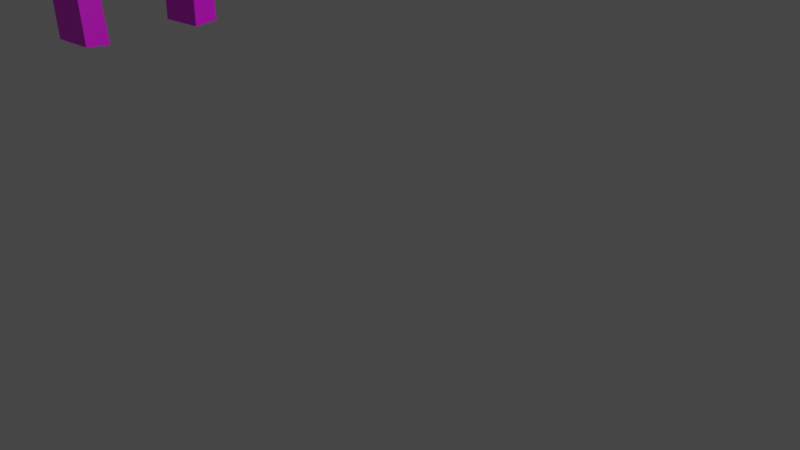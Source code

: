 # Source: ucu.blend  (saved by Blender 3.5.10; exported with 4.5.12 LTS)
import bpy
from mathutils import Matrix  # noqa: F401  (used for matrix-valued properties, if any)

bpy.ops.wm.read_factory_settings(use_empty=True)
scene = bpy.context.scene
scene.name = 'Scene'

# ---- collections
col_collection = bpy.data.collections.new('Collection'); scene.collection.children.link(col_collection)

# ---- images (referenced by path relative to the original .blend; pixels are not part of the script)
import os
ASSET_DIR = os.environ.get("B2B_ASSET_DIR", "")  # directory of the original .blend (textures are referenced by path, not embedded)
HERE = os.path.dirname(os.path.abspath(__file__))  # packed textures are extracted next to this script under _unpacked/

def load_image(name, relpath, width, height, colorspace="sRGB"):
    """Load a texture the original file referenced (path relative to the .blend, or extracted next to this script)."""
    p = next((c for c in (os.path.join(HERE, relpath), os.path.join(ASSET_DIR, relpath)) if relpath and os.path.exists(c)), "")
    if p:
        img = bpy.data.images.load(p, check_existing=True)
        img.name = name
    else:  # same state as the original file: an image datablock whose file is absent (Cycles renders it pink)
        img = bpy.data.images.new(name, width, height)
        img.source = "FILE"
        img.filepath = "//" + (relpath or name)
    img.colorspace_settings.name = colorspace
    return img
img_untitled = load_image('Untitled', 'ucu.png', 1024, 1024, 'sRGB')

# ---- materials (node trees are filled in below, after node groups)
mat_material_006 = bpy.data.materials.new('Material.006')
mat_material_006.use_transparent_shadow = False
mat_material_006.diffuse_color = (0.01718, 0.01718, 0.01718, 1.0)
mat_material_006.roughness = 0.5
mat_material_003 = bpy.data.materials.new('Material.003')
mat_material_003.use_transparent_shadow = False
mat_material_003.diffuse_color = (0.5543, 0.1755, 0.04738, 1.0)
mat_material_003.roughness = 0.5
mat_material_005 = bpy.data.materials.new('Material.005')
mat_material_005.use_transparent_shadow = False
mat_material_005.diffuse_color = (0.05359, 0.05359, 0.05359, 1.0)
mat_material_005.roughness = 0.5
mat_material_004 = bpy.data.materials.new('Material.004')
mat_material_004.use_transparent_shadow = False
mat_material_007 = bpy.data.materials.new('Material.007')
mat_material_007.use_transparent_shadow = False
mat_material_007.diffuse_color = (0.3299, 0.3288, 0.266, 1.0)
mat_material_007.roughness = 0.5

# ---- material node trees
mat_material_006.use_nodes = True; mat_material_006.node_tree.nodes.clear()
_N = mat_material_006.node_tree.nodes; _L = mat_material_006.node_tree.links
n0 = _N.new('ShaderNodeBsdfPrincipled'); n0.name = 'Principled BSDF'; n0.location = (10, 300)
n0.distribution = 'GGX'
n0.subsurface_method = 'RANDOM_WALK_SKIN'
n0.inputs[3].default_value = 1.45
n0.inputs[27].default_value = (0.0, 0.0, 0.0, 1.0)
n0.inputs[28].default_value = 1.0
n1 = _N.new('ShaderNodeNormalMap'); n1.name = 'Normal Map'; n1.location = (-300, -300)
n1.label = 'Normal/Map'
n1.inputs[0].default_value = 0.0
n2 = _N.new('ShaderNodeOutputMaterial'); n2.name = 'Material Output'; n2.location = (300, 300)
n3 = _N.new('ShaderNodeTexImage'); n3.name = 'Image Texture'; n3.location = (-379, 208)
n3.image = img_untitled
_L.new(n0.outputs[0], n2.inputs[0])
_L.new(n1.outputs[0], n0.inputs[5])
_L.new(n3.outputs[0], n0.inputs[0])
n2.is_active_output = True
mat_material_003.use_nodes = True; mat_material_003.node_tree.nodes.clear()
_N = mat_material_003.node_tree.nodes; _L = mat_material_003.node_tree.links
n0 = _N.new('ShaderNodeBsdfPrincipled'); n0.name = 'Principled BSDF'; n0.location = (10, 300)
n0.distribution = 'GGX'
n0.subsurface_method = 'RANDOM_WALK_SKIN'
n0.inputs[0].default_value = (0.5543, 0.1755, 0.04738, 1.0)
n0.inputs[3].default_value = 1.45
n0.inputs[27].default_value = (0.0, 0.0, 0.0, 1.0)
n0.inputs[28].default_value = 1.0
n1 = _N.new('ShaderNodeOutputMaterial'); n1.name = 'Material Output'; n1.location = (300, 300)
n2 = _N.new('ShaderNodeNormalMap'); n2.name = 'Normal Map'; n2.location = (-300, -300)
n2.label = 'Normal/Map'
n2.inputs[0].default_value = 0.0
_L.new(n0.outputs[0], n1.inputs[0])
_L.new(n2.outputs[0], n0.inputs[5])
n1.is_active_output = True
mat_material_005.use_nodes = True; mat_material_005.node_tree.nodes.clear()
_N = mat_material_005.node_tree.nodes; _L = mat_material_005.node_tree.links
n0 = _N.new('ShaderNodeBsdfPrincipled'); n0.name = 'Principled BSDF'; n0.location = (10, 300)
n0.distribution = 'GGX'
n0.subsurface_method = 'RANDOM_WALK_SKIN'
n0.inputs[0].default_value = (0.05359, 0.05359, 0.05359, 1.0)
n0.inputs[3].default_value = 1.45
n0.inputs[27].default_value = (0.0, 0.0, 0.0, 1.0)
n0.inputs[28].default_value = 1.0
n1 = _N.new('ShaderNodeOutputMaterial'); n1.name = 'Material Output'; n1.location = (300, 300)
n2 = _N.new('ShaderNodeNormalMap'); n2.name = 'Normal Map'; n2.location = (-300, -300)
n2.label = 'Normal/Map'
n2.inputs[0].default_value = 0.0
_L.new(n0.outputs[0], n1.inputs[0])
_L.new(n2.outputs[0], n0.inputs[5])
n1.is_active_output = True
mat_material_004.use_nodes = True; mat_material_004.node_tree.nodes.clear()
_N = mat_material_004.node_tree.nodes; _L = mat_material_004.node_tree.links
n0 = _N.new('ShaderNodeBsdfPrincipled'); n0.name = 'Principled BSDF'; n0.location = (10, 300)
n0.distribution = 'GGX'
n0.subsurface_method = 'RANDOM_WALK_SKIN'
n0.inputs[2].default_value = 0.4
n0.inputs[3].default_value = 1.45
n0.inputs[27].default_value = (0.0, 0.0, 0.0, 1.0)
n0.inputs[28].default_value = 1.0
n1 = _N.new('ShaderNodeOutputMaterial'); n1.name = 'Material Output'; n1.location = (300, 300)
n2 = _N.new('ShaderNodeNormalMap'); n2.name = 'Normal Map'; n2.location = (-300, -300)
n2.label = 'Normal/Map'
n2.inputs[0].default_value = 0.0
_L.new(n0.outputs[0], n1.inputs[0])
_L.new(n2.outputs[0], n0.inputs[5])
n1.is_active_output = True
mat_material_007.use_nodes = True; mat_material_007.node_tree.nodes.clear()
_N = mat_material_007.node_tree.nodes; _L = mat_material_007.node_tree.links
n0 = _N.new('ShaderNodeBsdfPrincipled'); n0.name = 'Principled BSDF'; n0.location = (10, 300)
n0.distribution = 'GGX'
n0.subsurface_method = 'RANDOM_WALK_SKIN'
n0.inputs[0].default_value = (0.3299, 0.3288, 0.266, 1.0)
n0.inputs[3].default_value = 1.45
n0.inputs[27].default_value = (0.0, 0.0, 0.0, 1.0)
n0.inputs[28].default_value = 1.0
n1 = _N.new('ShaderNodeOutputMaterial'); n1.name = 'Material Output'; n1.location = (300, 300)
n2 = _N.new('ShaderNodeNormalMap'); n2.name = 'Normal Map'; n2.location = (-300, -300)
n2.label = 'Normal/Map'
n2.inputs[0].default_value = 0.0
_L.new(n0.outputs[0], n1.inputs[0])
_L.new(n2.outputs[0], n0.inputs[5])
n1.is_active_output = True

# ---- world
world_world = bpy.data.worlds.new('World'); scene.world = world_world
world_world.use_nodes = True; world_world.node_tree.nodes.clear()
_N = world_world.node_tree.nodes; _L = world_world.node_tree.links
n0 = _N.new('ShaderNodeOutputWorld'); n0.name = 'World Output'; n0.location = (300, 300)
n1 = _N.new('ShaderNodeBackground'); n1.name = 'Background'; n1.location = (10, 300)
n1.inputs[0].default_value = (0.05088, 0.05088, 0.05088, 1.0)
_L.new(n1.outputs[0], n0.inputs[0])
n0.is_active_output = True
world_world.color = (0.05088, 0.05088, 0.05088)
world_world.use_sun_shadow = False
world_world.sun_shadow_jitter_overblur = 0.0

# ---- cameras
cam_camera = bpy.data.cameras.new('Camera')
cam_camera.clip_end = 100.0
cam_camera.ortho_scale = 7.314
cam_camera_001 = bpy.data.cameras.new('Camera.001')
cam_camera_001.clip_end = 100.0
cam_camera_001.ortho_scale = 7.314

# ---- lights
light_light = bpy.data.lights.new('Light', 'POINT')
light_light.transmission_factor = 0.0
light_light.energy = 1000.0
light_light.shadow_soft_size = 0.1
light_light.shadow_maximum_resolution = 0.006
light_light.use_absolute_resolution = True

# ---- meshes
me_cube_007 = bpy.data.meshes.new('Cube.007')
me_cube_007.from_pydata([(0.4447, -1.079, -0.8493), (0.3316, -0.4044, 0.8918), (0.4631, -0.7193, -0.881), (0.357, -0.06762, 0.7629), (-0.3907, -1.042, -0.9178), (-0.5038, -0.3678, 0.8234), (-0.3723, -0.6827, -0.9495), (-0.4784, -0.03096, 0.6944), (0.3913, -0.6796, 0.01568), (-0.444, -0.6429, -0.05279), (0.366, -1.016, 0.1446), (-0.4694, -0.9797, 0.07618), (0.3506, -0.881, 0.4053), (0.381, -1.087, -0.1475), (0.4064, -0.7503, -0.2765), (0.3759, -0.5442, 0.2764), (-0.429, -0.7137, -0.345), (-0.4594, -0.5076, 0.2079), (-0.4543, -1.05, -0.216), (-0.4848, -0.8444, 0.3369), (0.5375, 1.036, -0.8493), (0.3658, 0.3738, 0.8918), (0.5243, 0.676, -0.881), (0.3615, 0.03609, 0.7629), (-0.2978, 1.073, -0.9178), (-0.4696, 0.4105, 0.8234), (-0.311, 0.7127, -0.9495), (-0.4739, 0.07275, 0.6944), (0.4494, 0.6427, 0.01568), (-0.386, 0.6793, -0.05279), (0.4536, 0.9804, 0.1446), (-0.3817, 1.017, 0.07618), (0.4264, 0.8469, 0.4053), (0.4748, 1.05, -0.1475), (0.4706, 0.7118, -0.2765), (0.4221, 0.5092, 0.2764), (-0.3648, 0.7485, -0.345), (-0.4132, 0.5459, 0.2079), (-0.3605, 1.086, -0.216), (-0.409, 0.8836, 0.3369)], [], [(4, 0, 13, 18), (6, 4, 18, 16), (12, 10, 8, 15), (0, 2, 14, 13), (2, 0, 4, 6), (7, 5, 1, 3), (2, 6, 16, 14), (17, 19, 5, 7), (15, 17, 7, 3), (12, 15, 3, 1), (11, 18, 13, 10), (9, 16, 18, 11), (8, 14, 16, 9), (10, 13, 14, 8), (19, 12, 1, 5), (15, 8, 9, 17), (17, 9, 11, 19), (19, 11, 10, 12), (24, 38, 33, 20), (26, 36, 38, 24), (32, 35, 28, 30), (20, 33, 34, 22), (22, 26, 24, 20), (27, 23, 21, 25), (22, 34, 36, 26), (37, 27, 25, 39), (35, 23, 27, 37), (32, 21, 23, 35), (31, 30, 33, 38), (29, 31, 38, 36), (28, 29, 36, 34), (30, 28, 34, 33), (39, 25, 21, 32), (35, 37, 29, 28), (37, 39, 31, 29), (39, 32, 30, 31)])
me_cube_007.polygons.foreach_set('use_smooth', [True] * 36)
_k = set([(0, 2), (0, 4), (0, 13), (1, 3), (1, 5), (1, 12), (2, 6), (2, 14), (3, 7), (3, 15), (4, 6), (4, 18), (5, 7), (5, 19), (6, 16), (7, 17), (8, 14), (8, 15), (9, 16), (9, 17), (10, 12), (10, 13), (11, 18), (11, 19), (20, 22), (20, 24), (20, 33), (21, 23), (21, 25), (21, 32), (22, 26), (22, 34), (23, 27), (23, 35), (24, 26), (24, 38), (25, 27), (25, 39), (26, 36), (27, 37), (28, 34), (28, 35), (29, 36), (29, 37), (30, 32), (30, 33), (31, 38), (31, 39)])
me_cube_007.attributes.new('sharp_edge', 'BOOLEAN', 'EDGE').data.foreach_set('value', [ (min(e.vertices), max(e.vertices)) in _k for e in me_cube_007.edges])
_uv = me_cube_007.uv_layers.new(name='UVMap')
_uv.uv.foreach_set('vector', [0.7044, 0.7007, 0.7843, 0.7007, 0.7837, 0.7658, 0.7038, 0.7658, 0.9272, 0.8695, 0.8941, 0.8792, 0.8687, 0.8171, 0.9031, 0.8168, 0.93, 0.8191, 0.9272, 0.7912, 0.9616, 0.7915, 0.9645, 0.8194, 0.9566, 0.7007, 0.9897, 0.7104, 0.9656, 0.7631, 0.9312, 0.7628, 0.7843, 0.8695, 0.8187, 0.8695, 0.8187, 0.9494, 0.7843, 0.9494, 0.8531, 0.9494, 0.8187, 0.9494, 0.8187, 0.8695, 0.8531, 0.8695, 0.8647, 0.8695, 0.7848, 0.8695, 0.7843, 0.8164, 0.8642, 0.8164, 0.902, 0.7605, 0.8676, 0.7608, 0.8928, 0.701, 0.9272, 0.7007, 0.8647, 0.7601, 0.7848, 0.7601, 0.7848, 0.7007, 0.8647, 0.7007, 0.93, 0.8191, 0.9645, 0.8194, 0.9897, 0.8792, 0.9552, 0.8789, 0.7044, 0.7945, 0.7038, 0.7658, 0.7837, 0.7658, 0.7843, 0.7945, 0.8992, 0.7884, 0.9031, 0.8168, 0.8687, 0.8171, 0.8647, 0.7887, 0.8647, 0.7879, 0.8642, 0.8164, 0.7843, 0.8164, 0.7848, 0.7879, 0.9272, 0.7912, 0.9312, 0.7628, 0.9656, 0.7631, 0.9616, 0.7915, 0.7044, 0.8217, 0.7843, 0.8217, 0.7843, 0.8773, 0.7044, 0.8773, 0.8647, 0.7601, 0.8647, 0.7879, 0.7848, 0.7879, 0.7848, 0.7601, 0.902, 0.7605, 0.8992, 0.7884, 0.8647, 0.7887, 0.8676, 0.7608, 0.7044, 0.8217, 0.7044, 0.7945, 0.7843, 0.7945, 0.7843, 0.8217, 0.6982, 0.6088, 0.6976, 0.5437, 0.7775, 0.5437, 0.7781, 0.6088, 0.921, 0.4419, 0.8969, 0.4945, 0.8625, 0.4943, 0.8879, 0.4322, 0.9238, 0.4922, 0.9583, 0.492, 0.9554, 0.5199, 0.921, 0.5201, 0.9504, 0.6106, 0.9249, 0.5485, 0.9594, 0.5482, 0.9834, 0.6009, 0.8125, 0.6009, 0.8125, 0.6808, 0.7781, 0.6808, 0.7781, 0.6009, 0.8469, 0.6009, 0.8469, 0.6808, 0.8125, 0.6808, 0.8125, 0.6009, 0.7781, 0.6009, 0.7786, 0.5478, 0.8585, 0.5478, 0.858, 0.6009, 0.8958, 0.5508, 0.921, 0.6106, 0.8866, 0.6103, 0.8614, 0.5505, 0.7781, 0.4915, 0.7781, 0.4322, 0.858, 0.4322, 0.858, 0.4915, 0.9238, 0.4922, 0.949, 0.4324, 0.9834, 0.4322, 0.9583, 0.492, 0.6982, 0.515, 0.7781, 0.515, 0.7775, 0.5437, 0.6976, 0.5437, 0.893, 0.5229, 0.8585, 0.5227, 0.8625, 0.4943, 0.8969, 0.4945, 0.7781, 0.5194, 0.858, 0.5194, 0.8585, 0.5478, 0.7786, 0.5478, 0.921, 0.5201, 0.9554, 0.5199, 0.9594, 0.5482, 0.9249, 0.5485, 0.6982, 0.4878, 0.6982, 0.4322, 0.7781, 0.4322, 0.7781, 0.4878, 0.7781, 0.4915, 0.858, 0.4915, 0.858, 0.5194, 0.7781, 0.5194, 0.8958, 0.5508, 0.8614, 0.5505, 0.8585, 0.5227, 0.893, 0.5229, 0.6982, 0.4878, 0.7781, 0.4878, 0.7781, 0.515, 0.6982, 0.515])
me_cube_007.materials.append(mat_material_006)
me_cube_007.materials.append(mat_material_003)
me_cube_007.materials.append(mat_material_005)
me_cube_007.materials.append(mat_material_004)
me_cube_007.materials.append(mat_material_007)
me_cube_007.update()
me_cube_007.normals_split_custom_set([tuple(v) for v in zip(*[iter([-0.04258, -0.999, -0.0154, -0.04258, -0.999, -0.0154, -0.05254, -0.9926, 0.1096, -0.05248, -0.9927, 0.1087, -0.995, 0.04162, -0.09043, -0.995, 0.04162, -0.09043, -0.9961, 0.04695, -0.07467, -0.9958, 0.04542, -0.0792, 0.9957, -0.0437, 0.08161, 0.9962, -0.04715, 0.0727, 0.9962, -0.0472, 0.07257, 0.9957, -0.0437, 0.08161, 0.995, -0.04162, 0.09043, 0.995, -0.04162, 0.09043, 0.9958, -0.04542, 0.0792, 0.9961, -0.04694, 0.07467, 0.07736, -0.09141, -0.9928, 0.07736, -0.09141, -0.9928, 0.07736, -0.09141, -0.9928, 0.07736, -0.09141, -0.9928, -0.06044, 0.3609, 0.9306, -0.06044, 0.3609, 0.9306, -0.06044, 0.3609, 0.9306, -0.06044, 0.3609, 0.9306, 0.03929, 0.9977, 0.05483, 0.03929, 0.9977, 0.05483, 0.05096, 0.9947, -0.08907, 0.05103, 0.9946, -0.08996, -0.9957, 0.0437, -0.08161, -0.9957, 0.0437, -0.08161, -0.9957, 0.0437, -0.08161, -0.9957, 0.0437, -0.08161, 0.0832, 0.8089, -0.582, 0.0832, 0.8089, -0.582, 0.08829, 0.7133, -0.6953, 0.08829, 0.7133, -0.6953, 0.9957, -0.0437, 0.08161, 0.9957, -0.0437, 0.08161, 0.9957, -0.0437, 0.08161, 0.9957, -0.0437, 0.08161, -0.06941, -0.9358, 0.3458, -0.05248, -0.9927, 0.1087, -0.05254, -0.9926, 0.1096, -0.0695, -0.9352, 0.3471, -0.9962, 0.0472, -0.07257, -0.9958, 0.04542, -0.0792, -0.9961, 0.04695, -0.07467, -0.9962, 0.04715, -0.0727, 0.0695, 0.9352, -0.3471, 0.05103, 0.9946, -0.08996, 0.05096, 0.9947, -0.08907, 0.06941, 0.9358, -0.3458, 0.9962, -0.04715, 0.0727, 0.9961, -0.04694, 0.07467, 0.9958, -0.04542, 0.0792, 0.9962, -0.0472, 0.07257, -0.0832, -0.8089, 0.582, -0.0832, -0.8089, 0.582, -0.08829, -0.7133, 0.6953, -0.08829, -0.7133, 0.6953, 0.0832, 0.8089, -0.582, 0.0695, 0.9352, -0.3471, 0.06941, 0.9358, -0.3458, 0.0832, 0.8089, -0.582, -0.9957, 0.0437, -0.08161, -0.9962, 0.0472, -0.07257, -0.9962, 0.04715, -0.0727, -0.9957, 0.0437, -0.08161, -0.0832, -0.8089, 0.582, -0.06941, -0.9358, 0.3458, -0.0695, -0.9352, 0.3471, -0.0832, -0.8089, 0.582, 0.0451, 0.9989, -0.0154, 0.03469, 0.9935, 0.1087, 0.03462, 0.9934, 0.1096, 0.0451, 0.9989, -0.0154, -0.9949, 0.04571, -0.09042, -0.996, 0.042, -0.0792, -0.9964, 0.0405, -0.07467, -0.9949, 0.04571, -0.09042, 0.9957, -0.0437, 0.08161, 0.9957, -0.0437, 0.08161, 0.9966, -0.04026, 0.07257, 0.9965, -0.04031, 0.0727, 0.9949, -0.04571, 0.09043, 0.9964, -0.0405, 0.07467, 0.996, -0.042, 0.0792, 0.9949, -0.04571, 0.09043, 0.08507, 0.08428, -0.9928, 0.08507, 0.08428, -0.9928, 0.08507, 0.08428, -0.9928, 0.08507, 0.08428, -0.9928, -0.09182, -0.3542, 0.9306, -0.09182, -0.3542, 0.9306, -0.09182, -0.3542, 0.9306, -0.09182, -0.3542, 0.9306, -0.04827, -0.9973, 0.05483, -0.03631, -0.9953, -0.08996, -0.03638, -0.9954, -0.08907, -0.04827, -0.9973, 0.05483, -0.9957, 0.0437, -0.08161, -0.9957, 0.0437, -0.08161, -0.9957, 0.0437, -0.08161, -0.9957, 0.0437, -0.08161, 0.01202, -0.8131, -0.582, 0.02547, -0.7183, -0.6953, 0.02547, -0.7183, -0.6953, 0.01202, -0.8131, -0.582, 0.9957, -0.0437, 0.08161, 0.9957, -0.0437, 0.08161, 0.9957, -0.0437, 0.08161, 0.9957, -0.0437, 0.08161, 0.01284, 0.9382, 0.3458, 0.0127, 0.9377, 0.3471, 0.03462, 0.9934, 0.1096, 0.03469, 0.9935, 0.1087, -0.9966, 0.04026, -0.07257, -0.9965, 0.04031, -0.0727, -0.9964, 0.0405, -0.07467, -0.996, 0.042, -0.0792, -0.0127, -0.9377, -0.3471, -0.01284, -0.9382, -0.3458, -0.03638, -0.9954, -0.08907, -0.03631, -0.9953, -0.08996, 0.9965, -0.04031, 0.0727, 0.9966, -0.04026, 0.07257, 0.996, -0.042, 0.0792, 0.9964, -0.0405, 0.07467, -0.01202, 0.8131, 0.582, -0.02547, 0.7183, 0.6953, -0.02547, 0.7183, 0.6953, -0.01202, 0.8131, 0.582, 0.01202, -0.8131, -0.582, 0.01202, -0.8131, -0.582, -0.01284, -0.9382, -0.3458, -0.0127, -0.9377, -0.3471, -0.9957, 0.0437, -0.08161, -0.9957, 0.0437, -0.08161, -0.9965, 0.04031, -0.0727, -0.9966, 0.04026, -0.07257, -0.01202, 0.8131, 0.582, -0.01202, 0.8131, 0.582, 0.0127, 0.9377, 0.3471, 0.01284, 0.9382, 0.3458])] * 3)])

# ---- objects
ob_light = bpy.data.objects.new('Light', light_light)
ob_camera = bpy.data.objects.new('Camera', cam_camera)
ob_camera_001 = bpy.data.objects.new('Camera.001', cam_camera_001)
ob_cube_012 = bpy.data.objects.new('Cube.012', me_cube_007)

# ---- transforms, parenting, visibility, modifiers, constraints
ob_light.location = (4.076, 1.005, 5.904)
ob_light.rotation_euler = (0.6503, 0.05522, 1.866)
ob_light.lock_rotations_4d = False
ob_light.empty_display_type = 'ARROWS'
ob_light.color = (0.0, 0.0, 0.0, 0.0)
ob_light.lineart.crease_threshold = 0.0
ob_camera.location = (7.359, -6.926, 4.958)
ob_camera.rotation_euler = (1.109, 0.0, 0.8149)
ob_camera.lock_rotations_4d = False
ob_camera.empty_display_type = 'ARROWS'
ob_camera.color = (0.0, 0.0, 0.0, 0.0)
ob_camera.display_type = 'WIRE'
ob_camera.lineart.crease_threshold = 0.0
ob_camera_001.location = (7.359, -6.926, 4.958)
ob_camera_001.rotation_euler = (1.109, -8.585e-08, 0.8149)
ob_camera_001.color = (0.8, 0.8, 0.8, 1.0)
ob_cube_012.location = (-5.318, 0.2966, 1.566)
ob_cube_012.rotation_euler = (-2.821e-07, 0.0, 0.0)
ob_cube_012.scale = (0.8874, 0.8874, 0.8874)
ob_cube_012.color = (0.8, 0.8, 0.8, 1.0)

# ---- collection membership
col_collection.objects.link(ob_light)
col_collection.objects.link(ob_camera)
col_collection.objects.link(ob_camera_001)
col_collection.objects.link(ob_cube_012)

# ---- scene / render settings (as saved in the file)
scene.camera = ob_camera
scene.frame_start = 1; scene.frame_end = 250; scene.frame_set(1)
scene.render.engine = 'BLENDER_EEVEE_NEXT'
scene.cycles.sampling_pattern = 'TABULATED_SOBOL'
scene.view_settings.view_transform = 'Filmic'
bpy.context.view_layer.update()
